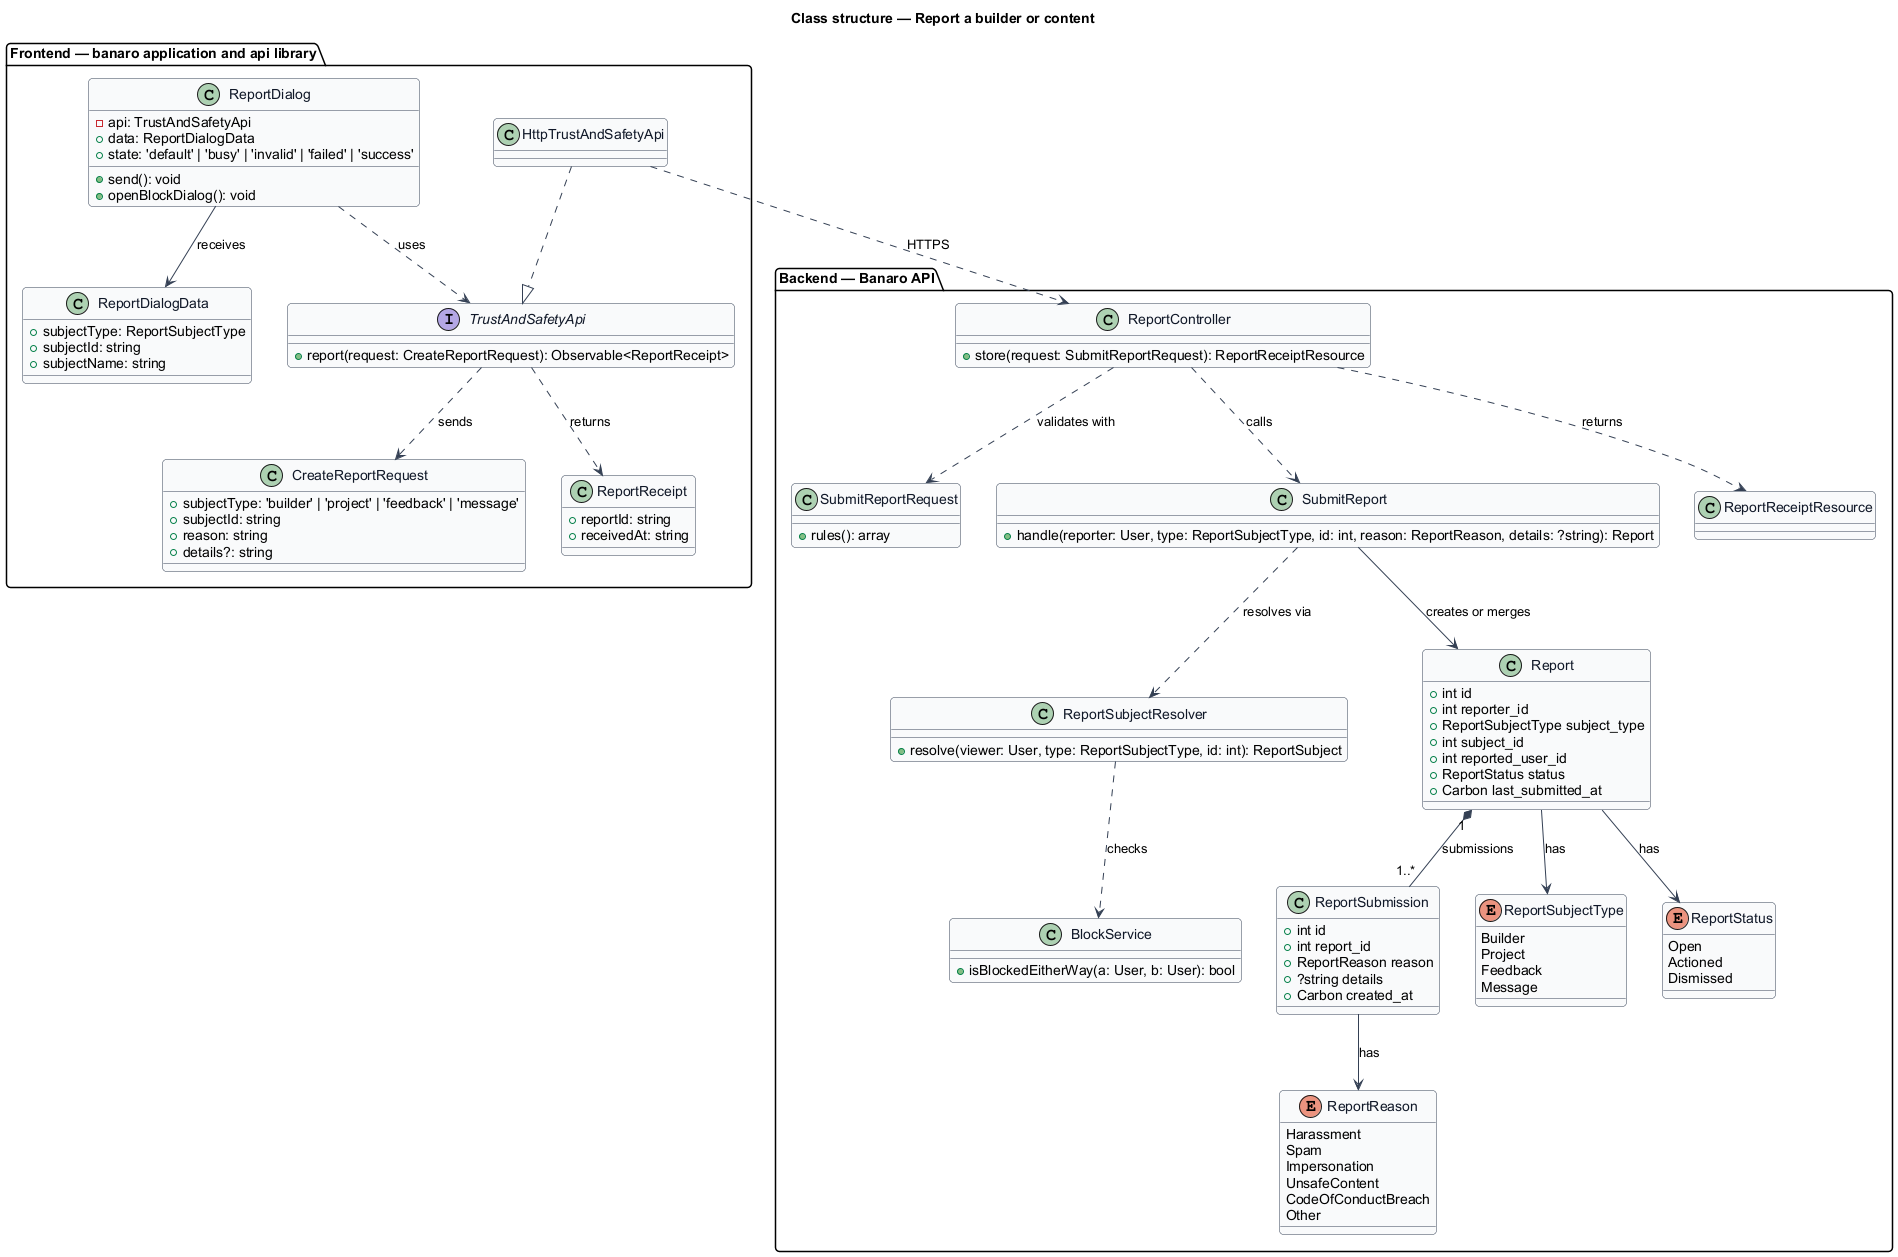

The diagram above was rendered by PlantUML. Its source (embedded in the PNG):
@startuml
' --- shared skin header ---
skinparam backgroundColor #FFFFFF
skinparam shadowing false
skinparam roundcorner 8
skinparam defaultFontName Arial
skinparam ArrowColor #344054
skinparam class {
  BorderColor #344054
  FontColor #101828
  BackgroundColor #F9FAFB
}
' --------------------------
title Class structure — Report a builder or content

package "Frontend — banaro application and api library" {
  class ReportDialog {
    -api: TrustAndSafetyApi
    +data: ReportDialogData
    +state: 'default' | 'busy' | 'invalid' | 'failed' | 'success'
    +send(): void
    +openBlockDialog(): void
  }
  class ReportDialogData {
    +subjectType: ReportSubjectType
    +subjectId: string
    +subjectName: string
  }
  interface TrustAndSafetyApi {
    +report(request: CreateReportRequest): Observable<ReportReceipt>
  }
  class HttpTrustAndSafetyApi
  class CreateReportRequest {
    +subjectType: 'builder' | 'project' | 'feedback' | 'message'
    +subjectId: string
    +reason: string
    +details?: string
  }
  class ReportReceipt {
    +reportId: string
    +receivedAt: string
  }
}

package "Backend — Banaro API" {
  class ReportController {
    +store(request: SubmitReportRequest): ReportReceiptResource
  }
  class SubmitReportRequest {
    +rules(): array
  }
  class SubmitReport {
    +handle(reporter: User, type: ReportSubjectType, id: int, reason: ReportReason, details: ?string): Report
  }
  class ReportSubjectResolver {
    +resolve(viewer: User, type: ReportSubjectType, id: int): ReportSubject
  }
  class BlockService {
    +isBlockedEitherWay(a: User, b: User): bool
  }
  class Report {
    +int id
    +int reporter_id
    +ReportSubjectType subject_type
    +int subject_id
    +int reported_user_id
    +ReportStatus status
    +Carbon last_submitted_at
  }
  class ReportSubmission {
    +int id
    +int report_id
    +ReportReason reason
    +?string details
    +Carbon created_at
  }
  enum ReportReason {
    Harassment
    Spam
    Impersonation
    UnsafeContent
    CodeOfConductBreach
    Other
  }
  enum ReportSubjectType {
    Builder
    Project
    Feedback
    Message
  }
  enum ReportStatus {
    Open
    Actioned
    Dismissed
  }
  class ReportReceiptResource
}

ReportDialog ..> TrustAndSafetyApi : uses
ReportDialog --> ReportDialogData : receives
HttpTrustAndSafetyApi ..|> TrustAndSafetyApi
TrustAndSafetyApi ..> CreateReportRequest : sends
TrustAndSafetyApi ..> ReportReceipt : returns
HttpTrustAndSafetyApi ..> ReportController : HTTPS

ReportController ..> SubmitReportRequest : validates with
ReportController ..> SubmitReport : calls
ReportController ..> ReportReceiptResource : returns
SubmitReport ..> ReportSubjectResolver : resolves via
ReportSubjectResolver ..> BlockService : checks
SubmitReport --> Report : creates or merges
Report "1" *-- "1..*" ReportSubmission : submissions
ReportSubmission --> ReportReason : has
Report --> ReportSubjectType : has
Report --> ReportStatus : has
@enduml